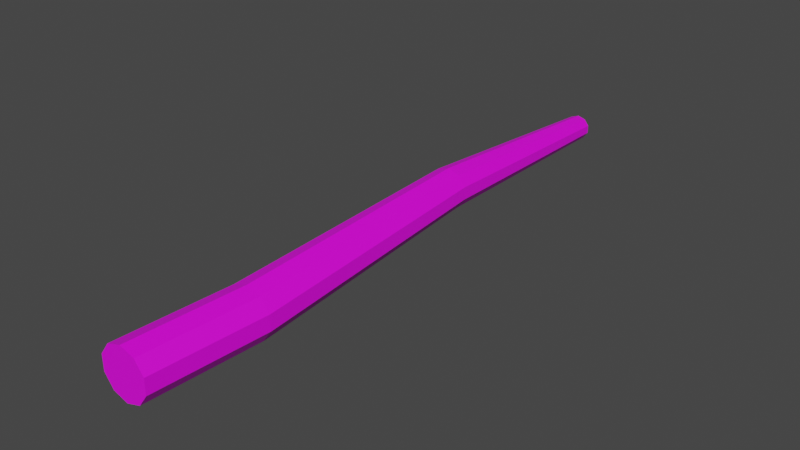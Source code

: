 # Source: 2.blend  (saved by Blender 2.80.75; exported with 4.5.12 LTS)
import bpy
from mathutils import Matrix  # noqa: F401  (used for matrix-valued properties, if any)

bpy.ops.wm.read_factory_settings(use_empty=True)
scene = bpy.context.scene
scene.name = 'Scene'

# ---- collections
col_collection = bpy.data.collections.new('Collection'); scene.collection.children.link(col_collection)

# ---- images (referenced by path relative to the original .blend; pixels are not part of the script)
import os
ASSET_DIR = os.environ.get("B2B_ASSET_DIR", "")  # directory of the original .blend (textures are referenced by path, not embedded)
HERE = os.path.dirname(os.path.abspath(__file__))  # packed textures are extracted next to this script under _unpacked/

def load_image(name, relpath, width, height, colorspace="sRGB"):
    """Load a texture the original file referenced (path relative to the .blend, or extracted next to this script)."""
    p = next((c for c in (os.path.join(HERE, relpath), os.path.join(ASSET_DIR, relpath)) if relpath and os.path.exists(c)), "")
    if p:
        img = bpy.data.images.load(p, check_existing=True)
        img.name = name
    else:  # same state as the original file: an image datablock whose file is absent (Cycles renders it pink)
        img = bpy.data.images.new(name, width, height)
        img.source = "FILE"
        img.filepath = "//" + (relpath or name)
    img.colorspace_settings.name = colorspace
    return img
img_tree_jpg = load_image('Tree.jpg', 'Tree.jpg', 1024, 1024, 'sRGB')

# ---- materials (node trees are filled in below, after node groups)
mat_material_001 = bpy.data.materials.new('Material.001')
mat_material_001.use_transparent_shadow = False

# ---- material node trees
mat_material_001.use_nodes = True; mat_material_001.node_tree.nodes.clear()
_N = mat_material_001.node_tree.nodes; _L = mat_material_001.node_tree.links
n0 = _N.new('ShaderNodeOutputMaterial'); n0.name = 'Material Output'; n0.location = (300, 300)
n1 = _N.new('ShaderNodeBsdfPrincipled'); n1.name = 'Principled BSDF'; n1.location = (10, 300)
n1.distribution = 'GGX'
n1.subsurface_method = 'BURLEY'
n1.inputs[3].default_value = 1.45
n1.inputs[27].default_value = (0.0, 0.0, 0.0, 1.0)
n1.inputs[28].default_value = 1.0
n2 = _N.new('ShaderNodeTexImage'); n2.name = 'Image Texture'; n2.location = (-280, 280)
n2.image = img_tree_jpg
_L.new(n1.outputs[0], n0.inputs[0])
_L.new(n2.outputs[0], n1.inputs[0])
n0.is_active_output = True

# ---- world
world_world = bpy.data.worlds.new('World'); scene.world = world_world
world_world.use_nodes = True; world_world.node_tree.nodes.clear()
_N = world_world.node_tree.nodes; _L = world_world.node_tree.links
n0 = _N.new('ShaderNodeOutputWorld'); n0.name = 'World Output'; n0.location = (300, 300)
n1 = _N.new('ShaderNodeBackground'); n1.name = 'Background'; n1.location = (10, 300)
n1.inputs[0].default_value = (0.05088, 0.05088, 0.05088, 1.0)
_L.new(n1.outputs[0], n0.inputs[0])
n0.is_active_output = True
world_world.color = (0.05088, 0.05088, 0.05088)
world_world.use_sun_shadow = False
world_world.sun_shadow_jitter_overblur = 0.0

# ---- meshes
me_cylinder = bpy.data.meshes.new('Cylinder')
me_cylinder.from_pydata([(1.683e-08, 0.0003338, -0.424), (0.06262, 2.047, -0.4732), (0.2558, 0.0003338, -0.3409), (0.3198, 2.047, -0.3897), (0.4139, 0.0003338, -0.1233), (0.4787, 2.047, -0.1709), (0.4139, 0.0003338, 0.1457), (0.4787, 2.047, 0.09944), (0.2558, 0.0003338, 0.3633), (0.3198, 2.047, 0.3182), (-2.121e-08, 0.0003338, 0.4464), (0.06262, 2.047, 0.4017), (-0.2558, 0.0003338, 0.3633), (-0.1945, 2.047, 0.3182), (-0.4139, 0.0003338, 0.1457), (-0.3534, 2.047, 0.09944), (-0.4139, 0.0003338, -0.1233), (-0.3534, 2.047, -0.1709), (-0.2558, 0.0003338, -0.3409), (-0.1945, 2.047, -0.3897), (-0.04696, 6.619, -0.2013), (0.1608, 6.619, -0.1338), (0.2891, 6.619, 0.04289), (0.2891, 6.619, 0.2613), (0.1608, 6.619, 0.438), (-0.04696, 6.619, 0.5055), (-0.2547, 6.619, 0.438), (-0.3831, 6.619, 0.2613), (-0.3831, 6.619, 0.04289), (-0.2547, 6.619, -0.1338), (-1.409e-06, 10.56, -0.2129), (0.1307, 10.57, -0.1701), (0.2115, 10.58, -0.05806), (0.2115, 10.58, 0.08048), (0.1307, 10.57, 0.1926), (-1.429e-06, 10.56, 0.2354), (-0.1307, 10.54, 0.1926), (-0.2115, 10.53, 0.08048), (-0.2115, 10.53, -0.05806), (-0.1307, 10.54, -0.1701)], [], [(0, 1, 3, 2), (2, 3, 5, 4), (4, 5, 7, 6), (6, 7, 9, 8), (8, 9, 11, 10), (10, 11, 13, 12), (12, 13, 15, 14), (14, 15, 17, 16), (19, 17, 28, 29), (16, 17, 19, 18), (18, 19, 1, 0), (0, 2, 4, 6, 8, 10, 12, 14, 16, 18), (27, 26, 36, 37), (17, 15, 27, 28), (15, 13, 26, 27), (13, 11, 25, 26), (11, 9, 24, 25), (9, 7, 23, 24), (3, 1, 20, 21), (7, 5, 22, 23), (5, 3, 21, 22), (1, 19, 29, 20), (31, 30, 39, 38, 37, 36, 35, 34, 33, 32), (24, 23, 33, 34), (21, 20, 30, 31), (28, 27, 37, 38), (25, 24, 34, 35), (22, 21, 31, 32), (29, 28, 38, 39), (26, 25, 35, 36), (23, 22, 32, 33), (20, 29, 39, 30)])
_uv = me_cylinder.uv_layers.new(name='UVMap')
_uv.uv.foreach_set('vector', [1.916, -1.02, 1.917, -0.275, 1.563, -0.275, 1.564, -1.02, 1.21, 0.47, 1.209, -0.275, 1.563, -0.275, 1.562, 0.47, 2.625, -1.02, 2.626, -0.275, 2.271, -0.275, 2.272, -1.02, 3.688, -1.02, 3.689, -0.275, 3.334, -0.275, 3.335, -1.02, 1.918, -0.275, 1.917, -1.02, 2.271, -1.02, 2.271, -0.275, 1.21, -0.275, 1.209, -1.02, 1.563, -1.02, 1.562, -0.275, 2.981, -0.275, 2.98, -1.02, 3.334, -1.02, 3.333, -0.275, 0.8552, -0.275, 0.8543, -1.02, 1.209, -1.02, 1.208, -0.275, -1.271, 1.844, -1.626, 1.844, -1.592, 0.1529, -1.305, 0.1529, 2.979, -1.02, 2.98, -0.275, 2.626, -0.275, 2.627, -1.02, 1.208, -0.275, 1.209, 0.47, 0.8543, 0.47, 0.8552, -0.275, 1.732, -1.051, 1.397, -1.02, 1.061, -1.051, 0.8543, -1.132, 0.8543, -1.232, 1.061, -1.313, 1.397, -1.344, 1.732, -1.313, 1.939, -1.232, 1.939, -1.132, -0.2426, 0.1529, -0.5288, 0.1529, -0.4765, -1.344, -0.295, -1.344, -2.334, 1.844, -2.689, 1.844, -2.655, 0.1528, -2.368, 0.1528, -0.2086, 1.844, -0.5629, 1.844, -0.5288, 0.1529, -0.2426, 0.1529, -0.9172, 1.844, -1.271, 1.844, -1.237, 0.1529, -0.9512, 0.1529, -1.626, 1.844, -1.98, 1.844, -1.946, 0.1529, -1.66, 0.1529, 0.5, 1.844, 0.1457, 1.844, 0.1797, 0.1529, 0.466, 0.1529, -2.334, -1.344, -1.98, -1.344, -2.014, 0.347, -2.3, 0.347, -0.9172, -1.344, -0.5629, -1.344, -0.5969, 0.347, -0.8831, 0.347, 0.1457, 1.844, -0.2086, 1.844, -0.1745, 0.1529, 0.1117, 0.1529, 0.8543, 1.844, 0.5, 1.844, 0.534, 0.1529, 0.8203, 0.1529, 1.842, -0.275, 2.015, -0.2591, 2.122, -0.2173, 2.122, -0.1657, 2.015, -0.124, 1.842, -0.108, 1.67, -0.124, 1.563, -0.1657, 1.563, -0.2173, 1.67, -0.2591, 0.466, 0.1529, 0.1797, 0.1529, 0.2321, -1.344, 0.4136, -1.344, -2.3, 0.347, -2.014, 0.347, -2.066, 1.844, -2.248, 1.844, -2.368, 0.1528, -2.655, 0.1528, -2.602, -1.344, -2.421, -1.344, -1.66, 0.1529, -1.946, 0.1529, -1.894, -1.344, -1.712, -1.344, 0.1117, 0.1529, -0.1745, 0.1529, -0.1222, -1.344, 0.05933, -1.344, -1.305, 0.1529, -1.592, 0.1529, -1.539, -1.344, -1.358, -1.344, -0.9512, 0.1529, -1.237, 0.1529, -1.185, -1.344, -1.004, -1.344, -0.8831, 0.347, -0.5969, 0.347, -0.6492, 1.844, -0.8308, 1.844, 0.8203, 0.1529, 0.534, 0.1529, 0.5864, -1.344, 0.7679, -1.344])
me_cylinder.materials.append(mat_material_001)
me_cylinder.use_remesh_preserve_volume = False
me_cylinder.use_remesh_preserve_attributes = False
me_cylinder.use_mirror_vertex_groups = False
me_cylinder.update()

# ---- objects
ob_treetrunk = bpy.data.objects.new('TreeTrunk', me_cylinder)

# ---- transforms, parenting, visibility, modifiers, constraints
ob_treetrunk.location = (0.0, 0.0, 0.0)
ob_treetrunk.lineart.crease_threshold = 0.0

# ---- collection membership
col_collection.objects.link(ob_treetrunk)

# ---- scene / render settings (as saved in the file)
scene.frame_start = 1; scene.frame_end = 250; scene.frame_set(1)
scene.render.engine = 'BLENDER_EEVEE_NEXT'
scene.cycles.use_denoising = False
scene.cycles.samples = 128
scene.cycles.sampling_pattern = 'TABULATED_SOBOL'
scene.cycles.use_adaptive_sampling = False
scene.cycles.use_light_tree = False
scene.view_settings.view_transform = 'Filmic'
bpy.context.view_layer.update()

# ---- added for rendering (the .blend has no active camera and no usable light): camera, sun
cam_auto = bpy.data.cameras.new('AutoCamera')
cam_auto.lens = 50.0
cam_auto.sensor_width = 36.0
cam_auto.clip_end = 1000.0
ob_auto_camera = bpy.data.objects.new('AutoCamera', cam_auto)
scene.collection.objects.link(ob_auto_camera)
ob_auto_camera.location = (9.90127, -6.55036, 7.91123)
ob_auto_camera.rotation_euler = (1.09748, -7.21219e-08, 0.694738)
scene.camera = ob_auto_camera
light_auto_sun = bpy.data.lights.new('AutoSun', 'SUN')
light_auto_sun.energy = 3.0
light_auto_sun.angle = 0.0523599
ob_auto_sun = bpy.data.objects.new('AutoSun', light_auto_sun)
scene.collection.objects.link(ob_auto_sun)
ob_auto_sun.rotation_euler = (0.872665, 0.174533, 0.523599)
bpy.context.view_layer.update()
